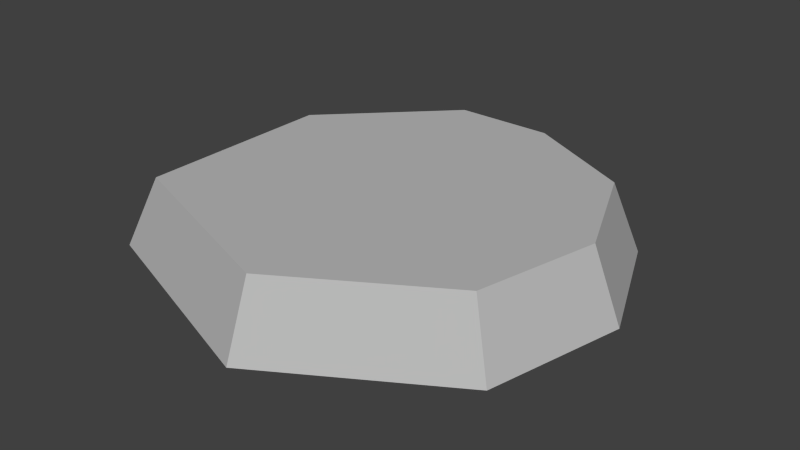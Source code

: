 # Source: Rock_Plate_003.blend  (saved by Blender 2.61.0; exported with 4.5.12 LTS)
import bpy
from mathutils import Matrix  # noqa: F401  (used for matrix-valued properties, if any)

bpy.ops.wm.read_factory_settings(use_empty=True)
scene = bpy.context.scene
scene.name = 'Scene'

# ---- collections
col_collection_1 = bpy.data.collections.new('Collection 1'); scene.collection.children.link(col_collection_1)

# ---- materials (node trees are filled in below, after node groups)
mat_initialshadinggroup = bpy.data.materials.new('initialShadingGroup')
mat_initialshadinggroup.alpha_threshold = 0.0
mat_initialshadinggroup.use_transparent_shadow = False
mat_initialshadinggroup.diffuse_color = (0.5, 0.5, 0.5, 1.0)
mat_initialshadinggroup.roughness = 0.5

# ---- material node trees

# ---- world
world_world = bpy.data.worlds.new('World'); scene.world = world_world
world_world.color = (0.05088, 0.05088, 0.05088)
world_world.use_sun_shadow = False
world_world.sun_shadow_jitter_overblur = 0.0
world_world.cycles.sampling_method = 'MANUAL'
world_world.cycles.sample_map_resolution = 256

# ---- meshes
me_polysurface1_001 = bpy.data.meshes.new('polySurface1.001')
me_polysurface1_001.from_pydata([(0.5625, -0.1132, 0.4663), (0.4859, 0.1221, 0.4178), (0.0696, -0.1132, -0.6327), (0.05656, 0.1221, -0.5397), (0.5804, 0.1221, 0.01623), (0.4257, 0.1221, -0.3508), (0.4934, -0.1132, -0.416), (0.6709, -0.1132, 0.005393), (-0.7341, -0.1132, -0.2031), (-0.3027, -0.1132, -0.6327), (-0.6436, 0.1221, -0.1654), (-0.2678, 0.1221, -0.5397), (-0.6436, 0.1221, 0.4921), (-0.01101, 0.1221, 0.7187), (-0.007954, -0.1132, 0.8117), (-0.7341, -0.1132, 0.5517)], [], [(15, 14, 12), (14, 13, 12), (12, 13, 10), (13, 11, 10), (10, 11, 8), (11, 9, 8), (7, 6, 5), (7, 5, 4), (8, 15, 12), (8, 12, 10), (9, 11, 2), (11, 3, 2), (11, 13, 1), (11, 1, 3), (0, 1, 13), (0, 13, 14), (2, 3, 6), (3, 5, 6), (3, 1, 4), (3, 4, 5), (1, 0, 4), (0, 7, 4)])
_uv = me_polysurface1_001.uv_layers.new(name='UVMap')
_uv.uv.foreach_set('vector', [0.375, 0.0, 0.625, 0.0, 0.375, 0.25, 0.625, 0.0, 0.625, 0.25, 0.375, 0.25, 0.375, 0.25, 0.625, 0.25, 0.375, 0.5, 0.625, 0.25, 0.625, 0.5, 0.375, 0.5, 0.375, 0.5, 0.625, 0.5, 0.375, 0.75, 0.625, 0.5, 0.625, 0.75, 0.375, 0.75, 0.625, 0.0, 0.875, 0.0, 0.875, 0.25, 0.625, 0.0, 0.875, 0.25, 0.625, 0.25, 0.125, 0.0, 0.375, 0.0, 0.375, 0.25, 0.125, 0.0, 0.375, 0.25, 0.125, 0.25, 0.875, 0.0, 0.875, 0.25, 0.875, 0.0, 0.875, 0.25, 0.875, 0.25, 0.875, 0.0, 0.875, 0.25, 0.625, 0.25, 0.625, 0.25, 0.875, 0.25, 0.625, 0.25, 0.875, 0.25, 0.625, 0.0, 0.625, 0.25, 0.625, 0.25, 0.625, 0.0, 0.625, 0.25, 0.625, 0.0, 0.875, 0.0, 0.875, 0.25, 0.875, 0.0, 0.875, 0.25, 0.875, 0.25, 0.875, 0.0, 0.875, 0.25, 0.625, 0.25, 0.625, 0.25, 0.875, 0.25, 0.625, 0.25, 0.875, 0.25, 0.625, 0.25, 0.625, 0.0, 0.625, 0.25, 0.625, 0.0, 0.625, 0.0, 0.625, 0.25])
_ca = me_polysurface1_001.color_attributes.new('Col', 'BYTE_COLOR', 'CORNER')
_ca.data.foreach_set('color', [0.0382, 0.006512, 0.03071, 1.0, 0.0382, 0.006512, 0.03071, 1.0, 0.2831, 0.009721, 0.07227, 1.0, 0.0382, 0.006512, 0.03071, 1.0, 0.2831, 0.009721, 0.07227, 1.0, 0.2831, 0.009721, 0.07227, 1.0, 0.2831, 0.009721, 0.07227, 1.0, 0.2831, 0.009721, 0.07227, 1.0, 0.2831, 0.009721, 0.07227, 1.0, 0.2831, 0.009721, 0.07227, 1.0, 0.2831, 0.009721, 0.07227, 1.0, 0.2831, 0.009721, 0.07227, 1.0, 0.2831, 0.009721, 0.07227, 1.0, 0.2831, 0.009721, 0.07227, 1.0, 0.0382, 0.006512, 0.03071, 1.0, 0.2831, 0.009721, 0.07227, 1.0, 0.0382, 0.006512, 0.03071, 1.0, 0.0382, 0.006512, 0.03071, 1.0, 0.0382, 0.006512, 0.03071, 1.0, 0.0382, 0.006512, 0.03071, 1.0, 0.2831, 0.009721, 0.07227, 1.0, 0.0382, 0.006512, 0.03071, 1.0, 0.2831, 0.009721, 0.07227, 1.0, 0.2831, 0.009721, 0.07227, 1.0, 0.0382, 0.006512, 0.03071, 1.0, 0.0382, 0.006512, 0.03071, 1.0, 0.2831, 0.009721, 0.07227, 1.0, 0.0382, 0.006512, 0.03071, 1.0, 0.2831, 0.009721, 0.07227, 1.0, 0.2831, 0.009721, 0.07227, 1.0, 0.0382, 0.006512, 0.03071, 1.0, 0.2831, 0.009721, 0.07227, 1.0, 0.0382, 0.006512, 0.03071, 1.0, 0.2831, 0.009721, 0.07227, 1.0, 0.2831, 0.009721, 0.07227, 1.0, 0.0382, 0.006512, 0.03071, 1.0, 0.2831, 0.009721, 0.07227, 1.0, 0.2831, 0.009721, 0.07227, 1.0, 0.2831, 0.009721, 0.07227, 1.0, 0.2831, 0.009721, 0.07227, 1.0, 0.2831, 0.009721, 0.07227, 1.0, 0.2831, 0.009721, 0.07227, 1.0, 0.0382, 0.006512, 0.03071, 1.0, 0.2831, 0.009721, 0.07227, 1.0, 0.2831, 0.009721, 0.07227, 1.0, 0.0382, 0.006512, 0.03071, 1.0, 0.2831, 0.009721, 0.07227, 1.0, 0.0382, 0.006512, 0.03071, 1.0, 0.0382, 0.006512, 0.03071, 1.0, 0.2831, 0.009721, 0.07227, 1.0, 0.0382, 0.006512, 0.03071, 1.0, 0.2831, 0.009721, 0.07227, 1.0, 0.2831, 0.009721, 0.07227, 1.0, 0.0382, 0.006512, 0.03071, 1.0, 0.2831, 0.009721, 0.07227, 1.0, 0.2831, 0.009721, 0.07227, 1.0, 0.2831, 0.009721, 0.07227, 1.0, 0.2831, 0.009721, 0.07227, 1.0, 0.2831, 0.009721, 0.07227, 1.0, 0.2831, 0.009721, 0.07227, 1.0, 0.2831, 0.009721, 0.07227, 1.0, 0.0382, 0.006512, 0.03071, 1.0, 0.2831, 0.009721, 0.07227, 1.0, 0.0382, 0.006512, 0.03071, 1.0, 0.0382, 0.006512, 0.03071, 1.0, 0.2831, 0.009721, 0.07227, 1.0])
me_polysurface1_001.materials.append(mat_initialshadinggroup)
me_polysurface1_001.use_remesh_preserve_volume = False
me_polysurface1_001.use_remesh_preserve_attributes = False
me_polysurface1_001.use_mirror_vertex_groups = False
me_polysurface1_001.update()

# ---- objects
ob_rock_plate_003 = bpy.data.objects.new('Rock_Plate_003', me_polysurface1_001)

# ---- transforms, parenting, visibility, modifiers, constraints
ob_rock_plate_003.location = (3.549, 7.148, 2.169e-05)
ob_rock_plate_003.rotation_euler = (1.571, -0.0, 0.0)
ob_rock_plate_003.scale = (80.0, 80.0, 80.0)
ob_rock_plate_003.show_in_front = True
ob_rock_plate_003.lineart.crease_threshold = 0.0

# ---- collection membership
col_collection_1.objects.link(ob_rock_plate_003)

# ---- scene / render settings (as saved in the file)
scene.frame_start = 1; scene.frame_end = 250; scene.frame_set(1)
scene.render.engine = 'BLENDER_EEVEE_NEXT'
scene.render.image_settings.color_mode = 'RGB'
scene.render.image_settings.compression = 90
scene.render.resolution_percentage = 50
scene.render.dither_intensity = 0.0
scene.render.bake_margin = 2
scene.render.bake_bias = 0.0
scene.cycles.use_denoising = False
scene.cycles.samples = 10
scene.cycles.sampling_pattern = 'TABULATED_SOBOL'
scene.cycles.light_sampling_threshold = 0.0
scene.cycles.use_adaptive_sampling = False
scene.cycles.use_light_tree = False
scene.cycles.blur_glossy = 0.0
scene.cycles.volume_bounces = 1
scene.cycles.pixel_filter_type = 'GAUSSIAN'
scene.cycles.sample_clamp_indirect = 0.0
scene.view_settings.view_transform = 'Standard'
bpy.context.view_layer.update()

# ---- added for rendering (the .blend has no active camera and no usable light): camera, sun
cam_auto = bpy.data.cameras.new('AutoCamera')
cam_auto.lens = 50.0
cam_auto.sensor_width = 36.0
cam_auto.clip_end = 2635.38
ob_auto_camera = bpy.data.objects.new('AutoCamera', cam_auto)
scene.collection.objects.link(ob_auto_camera)
ob_auto_camera.location = (151.183, -180.209, 120.488)
ob_auto_camera.rotation_euler = (1.09748, -7.21219e-08, 0.694738)
scene.camera = ob_auto_camera
light_auto_sun = bpy.data.lights.new('AutoSun', 'SUN')
light_auto_sun.energy = 3.0
light_auto_sun.angle = 0.0523599
ob_auto_sun = bpy.data.objects.new('AutoSun', light_auto_sun)
scene.collection.objects.link(ob_auto_sun)
ob_auto_sun.rotation_euler = (0.872665, 0.174533, 0.523599)
bpy.context.view_layer.update()
